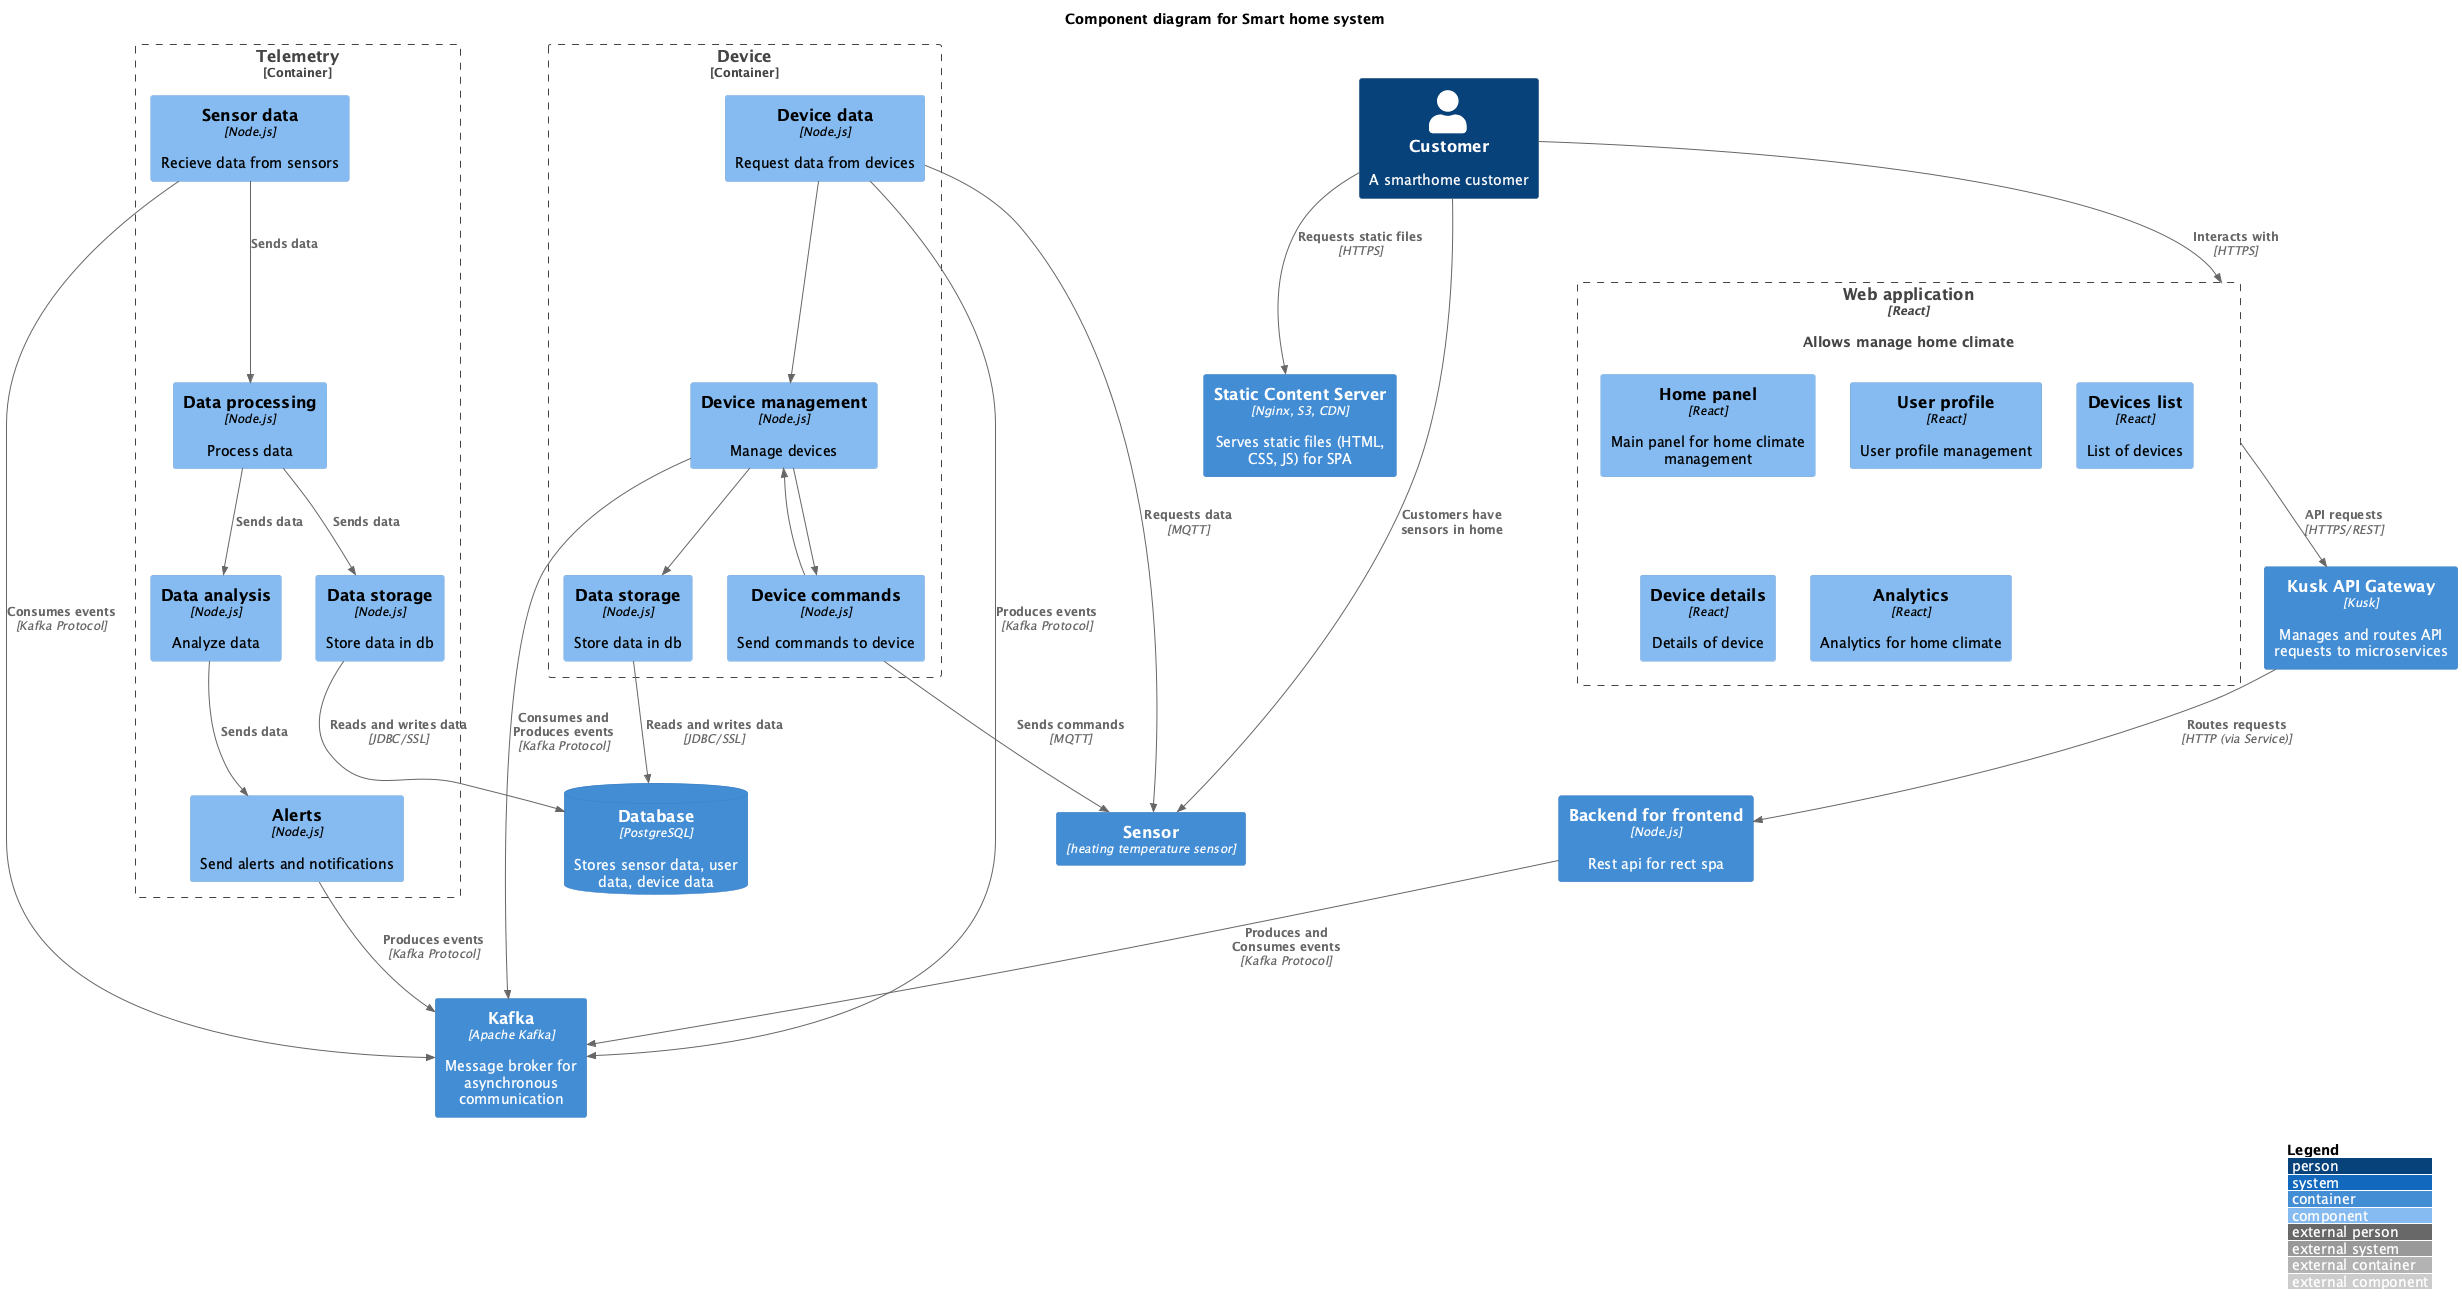

The diagram above was rendered by PlantUML. Its source (embedded in the PNG):
@startuml

!include https://raw.githubusercontent.com/plantuml-stdlib/C4-PlantUML/master/C4_Component.puml

LAYOUT_WITH_LEGEND()

title Component diagram for Smart home system

Person(customer, "Customer", "A smarthome customer")

Container(webApp, "Web application", "React", "Allows manage home climate")
Container(bff, "Backend for frontend", "Node.js", "Rest api for rect spa")
Container(staticServer, "Static Content Server", "Nginx, S3, CDN", "Serves static files (HTML, CSS, JS) for SPA")
Container(sensor, "Sensor", "heating temperature sensor")
Container(kuskGateway, "Kusk API Gateway", "Kusk", "Manages and routes API requests to microservices")
Container(kafka, "Kafka", "Apache Kafka", "Message broker for asynchronous communication")
ContainerDb(db, "Database", "PostgreSQL", "Stores sensor data, user data, device data")

Container_Boundary(webApp, "Web application", "Allows manage home climate") {
  Component(homePanel, "Home panel", "React", "Main panel for home climate management")
  Component(userProfile, "User profile", "React", "User profile management")
  Component(devicesList, "Devices list", "React", "List of devices")
  Component(deviceDetails, "Device details", "React", "Details of device")
  Component(analytics, "Analytics", "React", "Analytics for home climate")  
}

Container_Boundary(telemetry, "Telemetry") {
  Component(telemetrySensorData, "Sensor data", "Node.js", "Recieve data from sensors")
  Component(telemetryDataProcessing, "Data processing", "Node.js", "Process data")
  Component(telemetryDataAnalysis, "Data analysis", "Node.js", "Analyze data")
  Component(telemetryAlerts, "Alerts", "Node.js", "Send alerts and notifications")
  Component(telemetryDataStorage, "Data storage", "Node.js", "Store data in db")
}

Container_Boundary(device, "Device") {
  Component(deviceData, "Device data", "Node.js", "Request data from devices")
  Component(deviceManagement, "Device management", "Node.js", "Manage devices")
  Component(deviceCommands, "Device commands", "Node.js", "Send commands to device")
  Component(deviceDataStorage, "Data storage", "Node.js", "Store data in db")
}

Rel(customer, staticServer, "Requests static files", "HTTPS")
Rel(customer, webApp, "Interacts with", "HTTPS")
Rel(customer, sensor, "Customers have sensors in home")
Rel(webApp, kuskGateway, "API requests", "HTTPS/REST")
Rel(kuskGateway, bff, "Routes requests", "HTTP (via Service)")
Rel(bff, kafka, "Produces and Consumes events", "Kafka Protocol")

' db Rels
Rel(telemetryDataStorage, db, "Reads and writes data", "JDBC/SSL")
Rel(deviceDataStorage, db, "Reads and writes data", "JDBC/SSL")

' telemetry components internal Rels
Rel(telemetrySensorData, telemetryDataProcessing, "Sends data")
Rel(telemetryDataProcessing, telemetryDataAnalysis, "Sends data")
Rel(telemetryDataAnalysis, telemetryAlerts, "Sends data")
Rel(telemetryDataProcessing, telemetryDataStorage, "Sends data")

' telemetry components external Rels
Rel(telemetrySensorData, kafka, "Consumes events", "Kafka Protocol")
Rel(telemetryAlerts, kafka, "Produces events", "Kafka Protocol")

' device components internal Rels
Rel(deviceData, deviceManagement, "")
Rel(deviceCommands, deviceManagement, "")
Rel(deviceManagement, deviceDataStorage, "")
Rel(deviceManagement, deviceCommands, "")

' device components external Rels
Rel(deviceData, kafka, "Produces events", "Kafka Protocol")
Rel(deviceCommands, sensor, "Sends commands", "MQTT")
Rel(deviceData, sensor, "Requests data", "MQTT")
Rel(deviceManagement, kafka, "Consumes and Produces events", "Kafka Protocol")

@enduml